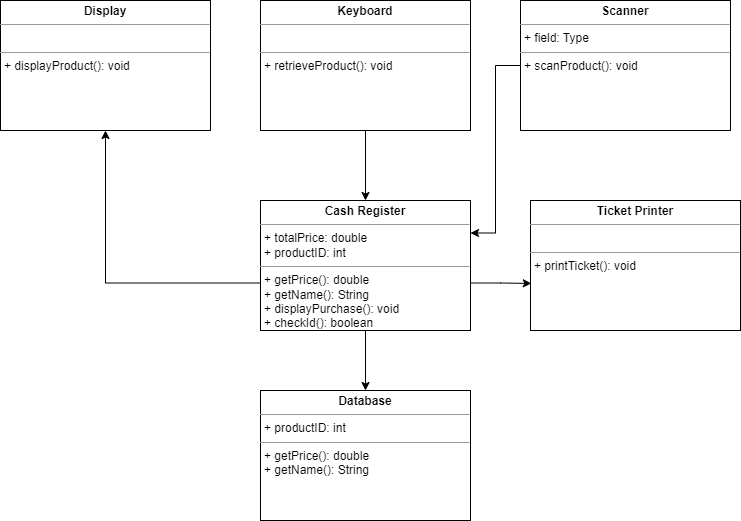

The diagram above was exported from draw.io. Its source (the exported page's mxGraphModel, read from the mxfile embedded in the PNG):
<mxGraphModel dx="1422" dy="705" grid="1" gridSize="10" guides="1" tooltips="1" connect="1" arrows="1" fold="1" page="1" pageScale="1" pageWidth="850" pageHeight="1100" math="0" shadow="0">
  <root>
    <mxCell id="0" />
    <mxCell id="1" parent="0" />
    <mxCell id="oERML7rGbVlDJoQBe27u-36" style="edgeStyle=orthogonalEdgeStyle;rounded=0;orthogonalLoop=1;jettySize=auto;html=1;fontSize=18;" parent="1" edge="1">
      <mxGeometry relative="1" as="geometry">
        <mxPoint x="425" y="400" as="sourcePoint" />
        <mxPoint x="425" y="470" as="targetPoint" />
      </mxGeometry>
    </mxCell>
    <mxCell id="oERML7rGbVlDJoQBe27u-37" style="edgeStyle=orthogonalEdgeStyle;rounded=0;orthogonalLoop=1;jettySize=auto;html=1;entryX=0.004;entryY=0.638;entryDx=0;entryDy=0;fontSize=18;entryPerimeter=0;" parent="1" target="UQ7APa7b6T3FjSp1xEJe-3" edge="1">
      <mxGeometry relative="1" as="geometry">
        <mxPoint x="530" y="362.5" as="sourcePoint" />
        <mxPoint x="580" y="362.5" as="targetPoint" />
      </mxGeometry>
    </mxCell>
    <mxCell id="oERML7rGbVlDJoQBe27u-38" style="edgeStyle=orthogonalEdgeStyle;rounded=0;orthogonalLoop=1;jettySize=auto;html=1;entryX=0.5;entryY=1;entryDx=0;entryDy=0;fontSize=18;" parent="1" edge="1">
      <mxGeometry relative="1" as="geometry">
        <mxPoint x="165" y="210" as="targetPoint" />
        <mxPoint x="320" y="362.5" as="sourcePoint" />
      </mxGeometry>
    </mxCell>
    <mxCell id="UQ7APa7b6T3FjSp1xEJe-1" value="&lt;p style=&quot;margin:0px;margin-top:4px;text-align:center;&quot;&gt;&lt;b&gt;Database&lt;/b&gt;&lt;/p&gt;&lt;hr size=&quot;1&quot;&gt;&lt;p style=&quot;margin:0px;margin-left:4px;&quot;&gt;+ productID: int&lt;/p&gt;&lt;hr size=&quot;1&quot;&gt;&lt;p style=&quot;margin:0px;margin-left:4px;&quot;&gt;+ getPrice(): double&lt;/p&gt;&lt;p style=&quot;margin:0px;margin-left:4px;&quot;&gt;+ getName(): String&lt;/p&gt;" style="verticalAlign=top;align=left;overflow=fill;fontSize=12;fontFamily=Helvetica;html=1;" parent="1" vertex="1">
      <mxGeometry x="320" y="470" width="210" height="130" as="geometry" />
    </mxCell>
    <mxCell id="oERML7rGbVlDJoQBe27u-42" value="&lt;p style=&quot;margin:0px;margin-top:4px;text-align:center;&quot;&gt;&lt;b&gt;Display&lt;/b&gt;&lt;/p&gt;&lt;hr size=&quot;1&quot;&gt;&lt;p style=&quot;margin:0px;margin-left:4px;&quot;&gt;&lt;br&gt;&lt;/p&gt;&lt;hr size=&quot;1&quot;&gt;&lt;p style=&quot;margin:0px;margin-left:4px;&quot;&gt;+ displayProduct(): void&lt;/p&gt;" style="verticalAlign=top;align=left;overflow=fill;fontSize=12;fontFamily=Helvetica;html=1;" parent="1" vertex="1">
      <mxGeometry x="60" y="80" width="210" height="130" as="geometry" />
    </mxCell>
    <mxCell id="oERML7rGbVlDJoQBe27u-46" style="edgeStyle=orthogonalEdgeStyle;rounded=0;orthogonalLoop=1;jettySize=auto;html=1;entryX=0.5;entryY=0;entryDx=0;entryDy=0;fontSize=11;" parent="1" source="oERML7rGbVlDJoQBe27u-43" target="UQ7APa7b6T3FjSp1xEJe-2" edge="1">
      <mxGeometry relative="1" as="geometry" />
    </mxCell>
    <mxCell id="oERML7rGbVlDJoQBe27u-43" value="&lt;p style=&quot;margin:0px;margin-top:4px;text-align:center;&quot;&gt;&lt;b&gt;Keyboard&lt;/b&gt;&lt;/p&gt;&lt;hr size=&quot;1&quot;&gt;&lt;p style=&quot;margin:0px;margin-left:4px;&quot;&gt;&lt;br&gt;&lt;/p&gt;&lt;hr size=&quot;1&quot;&gt;&lt;p style=&quot;margin:0px;margin-left:4px;&quot;&gt;+ retrieveProduct(): void&lt;/p&gt;" style="verticalAlign=top;align=left;overflow=fill;fontSize=12;fontFamily=Helvetica;html=1;" parent="1" vertex="1">
      <mxGeometry x="320" y="80" width="210" height="130" as="geometry" />
    </mxCell>
    <mxCell id="UQ7APa7b6T3FjSp1xEJe-2" value="&lt;p style=&quot;margin:0px;margin-top:4px;text-align:center;&quot;&gt;&lt;b&gt;Cash Register&lt;/b&gt;&lt;/p&gt;&lt;hr size=&quot;1&quot;&gt;&lt;p style=&quot;margin:0px;margin-left:4px;&quot;&gt;+ totalPrice: double&lt;/p&gt;&lt;p style=&quot;margin:0px;margin-left:4px;&quot;&gt;+ productID: int&lt;/p&gt;&lt;hr size=&quot;1&quot;&gt;&lt;p style=&quot;margin:0px;margin-left:4px;&quot;&gt;+ getPrice(): double&lt;/p&gt;&lt;p style=&quot;margin:0px;margin-left:4px;&quot;&gt;+ getName(): String&lt;/p&gt;&lt;p style=&quot;margin:0px;margin-left:4px;&quot;&gt;+ displayPurchase(): void&lt;br&gt;&lt;/p&gt;&lt;p style=&quot;margin:0px;margin-left:4px;&quot;&gt;+ checkId(): boolean&lt;/p&gt;" style="verticalAlign=top;align=left;overflow=fill;fontSize=12;fontFamily=Helvetica;html=1;" parent="1" vertex="1">
      <mxGeometry x="320" y="280" width="210" height="130" as="geometry" />
    </mxCell>
    <mxCell id="UQ7APa7b6T3FjSp1xEJe-3" value="&lt;p style=&quot;margin:0px;margin-top:4px;text-align:center;&quot;&gt;&lt;b&gt;Ticket Printer&lt;/b&gt;&lt;/p&gt;&lt;hr size=&quot;1&quot;&gt;&lt;p style=&quot;margin:0px;margin-left:4px;&quot;&gt;&lt;br&gt;&lt;/p&gt;&lt;hr size=&quot;1&quot;&gt;&lt;p style=&quot;margin:0px;margin-left:4px;&quot;&gt;+ printTicket(): void&lt;/p&gt;" style="verticalAlign=top;align=left;overflow=fill;fontSize=12;fontFamily=Helvetica;html=1;" parent="1" vertex="1">
      <mxGeometry x="590" y="280" width="210" height="130" as="geometry" />
    </mxCell>
    <mxCell id="oERML7rGbVlDJoQBe27u-45" style="edgeStyle=orthogonalEdgeStyle;rounded=0;orthogonalLoop=1;jettySize=auto;html=1;entryX=1;entryY=0.25;entryDx=0;entryDy=0;fontSize=11;" parent="1" source="UQ7APa7b6T3FjSp1xEJe-4" target="UQ7APa7b6T3FjSp1xEJe-2" edge="1">
      <mxGeometry relative="1" as="geometry" />
    </mxCell>
    <mxCell id="UQ7APa7b6T3FjSp1xEJe-4" value="&lt;p style=&quot;margin:0px;margin-top:4px;text-align:center;&quot;&gt;&lt;b&gt;Scanner&lt;/b&gt;&lt;/p&gt;&lt;hr size=&quot;1&quot;&gt;&lt;p style=&quot;margin:0px;margin-left:4px;&quot;&gt;+ field: Type&lt;/p&gt;&lt;hr size=&quot;1&quot;&gt;&lt;p style=&quot;margin:0px;margin-left:4px;&quot;&gt;+ scanProduct(): void&lt;/p&gt;" style="verticalAlign=top;align=left;overflow=fill;fontSize=12;fontFamily=Helvetica;html=1;" parent="1" vertex="1">
      <mxGeometry x="580" y="80" width="210" height="130" as="geometry" />
    </mxCell>
  </root>
</mxGraphModel>